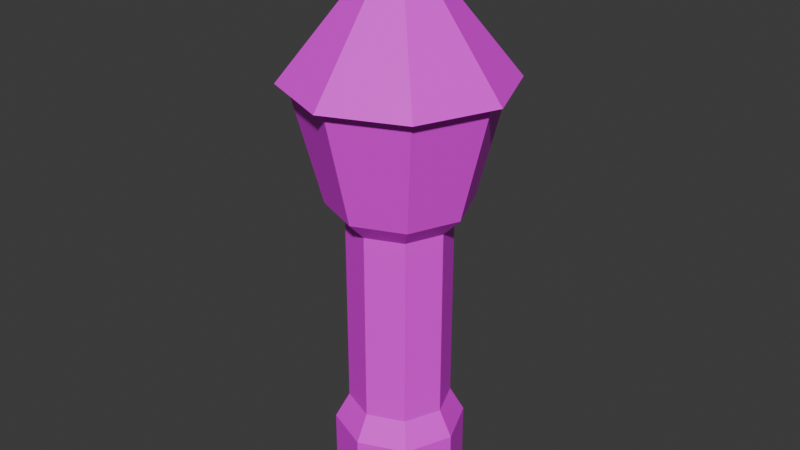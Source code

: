 # Source: wizard-tower.blend  (saved by Blender 4.4.32; exported with 4.5.12 LTS)
import bpy
from mathutils import Matrix  # noqa: F401  (used for matrix-valued properties, if any)

bpy.ops.wm.read_factory_settings(use_empty=True)
scene = bpy.context.scene
scene.name = 'Scene'

# ---- collections
col_collection = bpy.data.collections.new('Collection'); scene.collection.children.link(col_collection)

# ---- images (referenced by path relative to the original .blend; pixels are not part of the script)
import os
ASSET_DIR = os.environ.get("B2B_ASSET_DIR", "")  # directory of the original .blend (textures are referenced by path, not embedded)
HERE = os.path.dirname(os.path.abspath(__file__))  # packed textures are extracted next to this script under _unpacked/

def load_image(name, relpath, width, height, colorspace="sRGB"):
    """Load a texture the original file referenced (path relative to the .blend, or extracted next to this script)."""
    p = next((c for c in (os.path.join(HERE, relpath), os.path.join(ASSET_DIR, relpath)) if relpath and os.path.exists(c)), "")
    if p:
        img = bpy.data.images.load(p, check_existing=True)
        img.name = name
    else:  # same state as the original file: an image datablock whose file is absent (Cycles renders it pink)
        img = bpy.data.images.new(name, width, height)
        img.source = "FILE"
        img.filepath = "//" + (relpath or name)
    img.colorspace_settings.name = colorspace
    return img
img_wiz_atlus = load_image('wiz-atlus', 'wiz-atlus.png', 1024, 1024, 'sRGB')

# ---- materials (node trees are filled in below, after node groups)
mat_material_001 = bpy.data.materials.new('Material.001')

# ---- material node trees
mat_material_001.use_nodes = True; mat_material_001.node_tree.nodes.clear()
_N = mat_material_001.node_tree.nodes; _L = mat_material_001.node_tree.links
n0 = _N.new('ShaderNodeBsdfPrincipled'); n0.name = 'Principled BSDF'; n0.location = (10, 300)
n1 = _N.new('ShaderNodeOutputMaterial'); n1.name = 'Material Output'; n1.location = (300, 300)
n2 = _N.new('ShaderNodeTexImage'); n2.name = 'Image Texture'; n2.location = (-280, 280)
n2.image = img_wiz_atlus
_L.new(n0.outputs[0], n1.inputs[0])
_L.new(n2.outputs[0], n0.inputs[0])
n1.is_active_output = True

# ---- world
world_world = bpy.data.worlds.new('World'); scene.world = world_world
world_world.use_nodes = True; world_world.node_tree.nodes.clear()
_N = world_world.node_tree.nodes; _L = world_world.node_tree.links
n0 = _N.new('ShaderNodeOutputWorld'); n0.name = 'World Output'; n0.location = (300, 300)
n1 = _N.new('ShaderNodeBackground'); n1.name = 'Background'; n1.location = (10, 300)
n1.inputs[0].default_value = (0.05088, 0.05088, 0.05088, 1.0)
_L.new(n1.outputs[0], n0.inputs[0])
n0.is_active_output = True
world_world.color = (0.05088, 0.05088, 0.05088)
world_world.sun_shadow_jitter_overblur = 0.0

# ---- meshes
me_cylinder = bpy.data.meshes.new('Cylinder')
me_cylinder.from_pydata([(0.0, 1.0, -1.0), (0.0, 1.0, -0.0008547), (0.7071, 0.7071, -1.0), (0.7071, 0.7071, -0.0008547), (1.0, 0.0, -1.0), (1.0, 0.0, -0.0008547), (0.7071, -0.7071, -1.0), (0.7071, -0.7071, -0.0008547), (0.0, -1.0, -1.0), (0.0, -1.0, -0.0008547), (-0.7071, -0.7071, -1.0), (-0.7071, -0.7071, -0.0008547), (-1.0, 0.0, -1.0), (-1.0, 0.0, -0.0008547), (-0.7071, 0.7071, -1.0), (-0.7071, 0.7071, -0.0008547), (1.617e-09, 0.783, 0.3941), (0.5536, 0.5536, 0.3941), (0.783, 0.0, 0.3941), (0.5536, -0.5536, 0.3941), (1.617e-09, -0.783, 0.3941), (-0.5536, -0.5536, 0.3941), (-0.783, 0.0, 0.3941), (-0.5536, 0.5536, 0.3941), (2.732e-08, 0.783, 3.385), (0.5536, 0.5536, 3.385), (0.783, 0.0, 3.385), (0.5536, -0.5536, 3.385), (2.732e-08, -0.783, 3.385), (-0.5536, -0.5536, 3.385), (-0.783, 0.0, 3.385), (-0.5536, 0.5536, 3.385), (3.187e-08, 1.069, 3.681), (0.7562, 0.7562, 3.681), (1.069, 0.0, 3.681), (0.7562, -0.7562, 3.681), (3.187e-08, -1.069, 3.681), (-0.7562, -0.7562, 3.681), (-1.069, 0.0, 3.681), (-0.7562, 0.7562, 3.681), (4.536e-08, 1.522, 5.465), (1.077, 1.077, 5.465), (1.522, 0.0, 5.465), (1.077, -1.077, 5.465), (4.536e-08, -1.522, 5.465), (-1.077, -1.077, 5.465), (-1.522, 0.0, 5.465), (-1.077, 1.077, 5.465), (5.007e-08, 1.681, 5.465), (1.188, 1.188, 5.465), (1.681, 0.0, 5.465), (1.188, -1.188, 5.465), (5.007e-08, -1.681, 5.465), (-1.188, -1.188, 5.465), (-1.681, 0.0, 5.465), (-1.188, 1.188, 5.465), (-1.49e-08, -1.49e-08, 7.555)], [], [(0, 1, 3, 2), (2, 3, 5, 4), (4, 5, 7, 6), (6, 7, 9, 8), (8, 9, 11, 10), (10, 11, 13, 12), (15, 13, 22, 23), (12, 13, 15, 14), (14, 15, 1, 0), (0, 2, 4, 6, 8, 10, 12, 14), (16, 23, 31, 24), (5, 3, 17, 18), (11, 9, 20, 21), (1, 15, 23, 16), (3, 1, 16, 17), (7, 5, 18, 19), (13, 11, 21, 22), (9, 7, 19, 20), (27, 26, 34, 35), (22, 21, 29, 30), (20, 19, 27, 28), (18, 17, 25, 26), (23, 22, 30, 31), (21, 20, 28, 29), (19, 18, 26, 27), (17, 16, 24, 25), (39, 38, 46, 47), (25, 24, 32, 33), (24, 31, 39, 32), (30, 29, 37, 38), (28, 27, 35, 36), (26, 25, 33, 34), (31, 30, 38, 39), (29, 28, 36, 37), (44, 43, 51, 52), (37, 36, 44, 45), (35, 34, 42, 43), (33, 32, 40, 41), (32, 39, 47, 40), (38, 37, 45, 46), (36, 35, 43, 44), (34, 33, 41, 42), (48, 55, 56), (42, 41, 49, 50), (47, 46, 54, 55), (45, 44, 52, 53), (43, 42, 50, 51), (41, 40, 48, 49), (40, 47, 55, 48), (46, 45, 53, 54), (54, 53, 56), (52, 51, 56), (50, 49, 56), (55, 54, 56), (53, 52, 56), (51, 50, 56), (49, 48, 56)])
_uv = me_cylinder.uv_layers.new(name='UVMap')
_uv.uv.foreach_set('vector', [0.04856, 0.6481, 0.04856, 0.5478, 0.103, 0.5509, 0.103, 0.6513, 0.103, 0.6513, 0.103, 0.5509, 0.18, 0.5509, 0.18, 0.6513, 0.18, 0.6513, 0.18, 0.5509, 0.2344, 0.5478, 0.2344, 0.6481, 0.8271, 0.7036, 0.8078, 0.6203, 0.8828, 0.603, 0.9021, 0.6862, 0.3315, 0.6481, 0.3315, 0.5478, 0.386, 0.5509, 0.386, 0.6513, 0.386, 0.6513, 0.386, 0.5509, 0.463, 0.5509, 0.463, 0.6513, 0.6165, 0.6376, 0.566, 0.6125, 0.5936, 0.5767, 0.6332, 0.5963, 0.463, 0.6513, 0.463, 0.5509, 0.5174, 0.5478, 0.5174, 0.6481, 0.5978, 0.7325, 0.6165, 0.6376, 0.692, 0.6525, 0.6733, 0.7474, 0.566, 0.8788, 0.566, 0.8018, 0.6204, 0.7474, 0.6974, 0.7474, 0.7518, 0.8018, 0.7518, 0.8788, 0.6974, 0.9332, 0.6204, 0.9332, 0.6923, 0.608, 0.6332, 0.5963, 0.6892, 0.3124, 0.7483, 0.324, 0.18, 0.5509, 0.103, 0.5509, 0.1114, 0.5101, 0.1716, 0.5101, 0.9294, 0.5628, 0.8828, 0.603, 0.8647, 0.5616, 0.9012, 0.5301, 0.692, 0.6525, 0.6165, 0.6376, 0.6332, 0.5963, 0.6923, 0.608, 0.7483, 0.6485, 0.692, 0.6525, 0.6923, 0.608, 0.7364, 0.6048, 0.8078, 0.6203, 0.7483, 0.6047, 0.7594, 0.5629, 0.806, 0.5752, 0.463, 0.5509, 0.386, 0.5509, 0.3943, 0.5101, 0.4546, 0.5101, 0.8828, 0.603, 0.8078, 0.6203, 0.806, 0.5752, 0.8647, 0.5616, 0.956, 0.4419, 0.9987, 0.4845, 0.9876, 0.5111, 0.9294, 0.4529, 0.4546, 0.5101, 0.3943, 0.5101, 0.3943, 0.2097, 0.4546, 0.2097, 0.8647, 0.5616, 0.806, 0.5752, 0.7483, 0.3259, 0.8071, 0.3124, 0.1716, 0.5101, 0.1114, 0.5101, 0.1114, 0.2097, 0.1716, 0.2097, 0.4972, 0.5076, 0.4546, 0.5101, 0.4546, 0.2097, 0.4972, 0.2072, 0.3943, 0.5101, 0.3517, 0.5076, 0.3517, 0.2072, 0.3943, 0.2097, 0.2143, 0.5076, 0.1716, 0.5101, 0.1716, 0.2097, 0.2143, 0.2072, 0.1114, 0.5101, 0.06873, 0.5076, 0.06873, 0.2072, 0.1114, 0.2097, 0.5239, 0.1782, 0.4656, 0.1816, 0.4831, 0.004802, 0.566, 0.0, 0.9294, 0.6833, 0.972, 0.6407, 0.9987, 0.6517, 0.9404, 0.7099, 0.972, 0.6407, 0.972, 0.5804, 0.9987, 0.5694, 0.9987, 0.6517, 0.4546, 0.2097, 0.3943, 0.2097, 0.3833, 0.1816, 0.4656, 0.1816, 0.956, 0.3816, 0.956, 0.4419, 0.9294, 0.4529, 0.9294, 0.3706, 0.1716, 0.2097, 0.1114, 0.2097, 0.1003, 0.1816, 0.1827, 0.1816, 0.972, 0.5804, 0.9294, 0.5378, 0.9404, 0.5111, 0.9987, 0.5694, 0.9987, 0.339, 0.956, 0.3816, 0.9294, 0.3706, 0.9876, 0.3124, 0.8636, 0.09757, 0.7808, 0.01469, 0.7868, 4.559e-08, 0.8783, 0.09149, 0.3833, 0.1816, 0.3251, 0.1782, 0.283, 0.0, 0.3659, 0.004802, 0.2409, 0.1782, 0.1827, 0.1816, 0.2001, 0.004802, 0.283, 0.0, 0.1003, 0.1816, 0.0421, 0.1782, 0.0, 0.0, 0.08288, 0.004802, 0.9781, 0.1612, 0.8958, 0.1612, 0.8783, 0.0, 0.9955, 0.0, 0.4656, 0.1816, 0.3833, 0.1816, 0.3659, 0.004802, 0.4831, 0.004802, 0.9781, 0.2916, 0.8958, 0.2916, 0.8783, 0.1612, 0.9955, 0.1612, 0.1827, 0.1816, 0.1003, 0.1816, 0.08288, 0.004802, 0.2001, 0.004802, 0.1656, 0.8884, 0.06012, 0.8134, 0.2547, 0.6513, 0.6635, 0.01469, 0.5807, 0.09757, 0.566, 0.09149, 0.6575, 3.939e-08, 0.6635, 0.2977, 0.7808, 0.2977, 0.7868, 0.3124, 0.6575, 0.3124, 0.8636, 0.2148, 0.8636, 0.09757, 0.8783, 0.09149, 0.8783, 0.2209, 0.7808, 0.01469, 0.6635, 0.01469, 0.6575, 3.939e-08, 0.7868, 4.559e-08, 0.5807, 0.09757, 0.5807, 0.2148, 0.566, 0.2209, 0.566, 0.09149, 0.5807, 0.2148, 0.6635, 0.2977, 0.6575, 0.3124, 0.566, 0.2209, 0.7808, 0.2977, 0.8636, 0.2148, 0.8783, 0.2209, 0.7868, 0.3124, 0.8759, 0.9756, 0.7518, 0.939, 0.8759, 0.7474, 0.4042, 0.8999, 0.2999, 0.8233, 0.5065, 0.6513, 1.0, 0.9756, 0.8759, 0.939, 1.0, 0.7474, 0.06012, 0.8134, 5.584e-08, 0.7401, 0.2547, 0.6513, 0.5065, 0.9152, 0.4042, 0.8999, 0.5065, 0.6513, 0.2999, 0.8233, 0.2547, 0.7304, 0.5065, 0.6513, 0.2547, 0.921, 0.1656, 0.8884, 0.2547, 0.6513])
me_cylinder.materials.append(mat_material_001)
me_cylinder.update()

# ---- objects
ob_cylinder = bpy.data.objects.new('Cylinder', me_cylinder)

# ---- transforms, parenting, visibility, modifiers, constraints
ob_cylinder.location = (0.0, 0.0, 1.004)

# ---- collection membership
col_collection.objects.link(ob_cylinder)

# ---- scene / render settings (as saved in the file)
scene.frame_start = 1; scene.frame_end = 250; scene.frame_set(1)
scene.render.engine = 'BLENDER_EEVEE_NEXT'
bpy.context.view_layer.update()

# ---- added for rendering (the .blend has no active camera and no usable light): camera, sun
cam_auto = bpy.data.cameras.new('AutoCamera')
cam_auto.lens = 50.0
cam_auto.sensor_width = 36.0
cam_auto.clip_end = 1000.0
ob_auto_camera = bpy.data.objects.new('AutoCamera', cam_auto)
scene.collection.objects.link(ob_auto_camera)
ob_auto_camera.location = (9.05501, -10.866, 11.5258)
ob_auto_camera.rotation_euler = (1.09748, -7.21219e-08, 0.694738)
scene.camera = ob_auto_camera
light_auto_sun = bpy.data.lights.new('AutoSun', 'SUN')
light_auto_sun.energy = 3.0
light_auto_sun.angle = 0.0523599
ob_auto_sun = bpy.data.objects.new('AutoSun', light_auto_sun)
scene.collection.objects.link(ob_auto_sun)
ob_auto_sun.rotation_euler = (0.872665, 0.174533, 0.523599)
bpy.context.view_layer.update()
